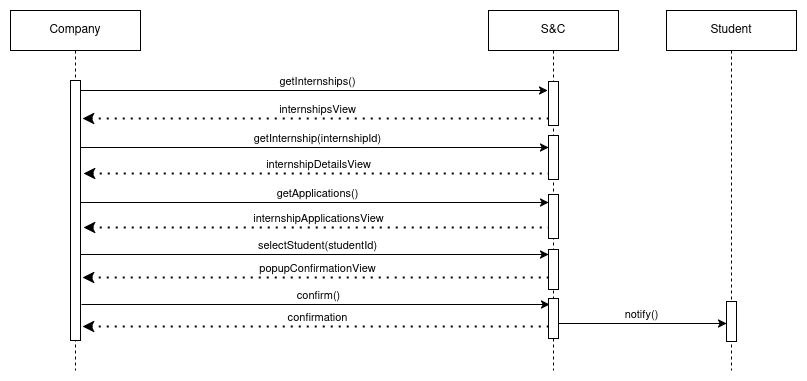

The diagram above was exported from draw.io. Its source (the exported page's mxGraphModel, read from the mxfile embedded in the PNG):
<mxGraphModel dx="2284" dy="790" grid="1" gridSize="10" guides="1" tooltips="1" connect="1" arrows="1" fold="1" page="1" pageScale="1" pageWidth="850" pageHeight="1100" math="0" shadow="0">
  <root>
    <mxCell id="0" />
    <mxCell id="1" parent="0" />
    <mxCell id="Bx95zpX1tB4MkY1gb1bv-1" value="" style="endArrow=classic;html=1;rounded=0;" parent="1" source="Bx95zpX1tB4MkY1gb1bv-18" edge="1">
      <mxGeometry width="50" height="50" relative="1" as="geometry">
        <mxPoint x="-10" y="120" as="sourcePoint" />
        <mxPoint x="440" y="120" as="targetPoint" />
      </mxGeometry>
    </mxCell>
    <mxCell id="Bx95zpX1tB4MkY1gb1bv-2" value="getInternships()" style="edgeLabel;html=1;align=center;verticalAlign=middle;resizable=0;points=[];" parent="Bx95zpX1tB4MkY1gb1bv-1" connectable="0" vertex="1">
      <mxGeometry x="-0.1355" y="2" relative="1" as="geometry">
        <mxPoint x="34" y="-8" as="offset" />
      </mxGeometry>
    </mxCell>
    <mxCell id="Bx95zpX1tB4MkY1gb1bv-3" value="" style="endArrow=none;dashed=1;html=1;dashPattern=1 3;strokeWidth=2;rounded=0;endFill=0;startArrow=classic;startFill=1;" parent="1" edge="1">
      <mxGeometry width="50" height="50" relative="1" as="geometry">
        <mxPoint x="-25" y="148" as="sourcePoint" />
        <mxPoint x="441" y="148" as="targetPoint" />
      </mxGeometry>
    </mxCell>
    <mxCell id="Bx95zpX1tB4MkY1gb1bv-4" value="internshipsView" style="edgeLabel;html=1;align=center;verticalAlign=middle;resizable=0;points=[];" parent="Bx95zpX1tB4MkY1gb1bv-3" connectable="0" vertex="1">
      <mxGeometry x="0.0043" relative="1" as="geometry">
        <mxPoint y="-10" as="offset" />
      </mxGeometry>
    </mxCell>
    <mxCell id="Bx95zpX1tB4MkY1gb1bv-5" value="" style="endArrow=classic;html=1;rounded=0;" parent="1" source="Bx95zpX1tB4MkY1gb1bv-18" edge="1">
      <mxGeometry width="50" height="50" relative="1" as="geometry">
        <mxPoint x="-10" y="177" as="sourcePoint" />
        <mxPoint x="441" y="177" as="targetPoint" />
      </mxGeometry>
    </mxCell>
    <mxCell id="Bx95zpX1tB4MkY1gb1bv-6" value="getInternship(internshipId)" style="edgeLabel;html=1;align=center;verticalAlign=middle;resizable=0;points=[];" parent="Bx95zpX1tB4MkY1gb1bv-5" connectable="0" vertex="1">
      <mxGeometry x="-0.1355" y="2" relative="1" as="geometry">
        <mxPoint x="34" y="-8" as="offset" />
      </mxGeometry>
    </mxCell>
    <mxCell id="Bx95zpX1tB4MkY1gb1bv-7" value="" style="endArrow=none;dashed=1;html=1;dashPattern=1 3;strokeWidth=2;rounded=0;endFill=0;startArrow=classic;startFill=1;" parent="1" edge="1">
      <mxGeometry width="50" height="50" relative="1" as="geometry">
        <mxPoint x="-24" y="203" as="sourcePoint" />
        <mxPoint x="442" y="203" as="targetPoint" />
      </mxGeometry>
    </mxCell>
    <mxCell id="Bx95zpX1tB4MkY1gb1bv-8" value="internshipDetailsView" style="edgeLabel;html=1;align=center;verticalAlign=middle;resizable=0;points=[];" parent="Bx95zpX1tB4MkY1gb1bv-7" connectable="0" vertex="1">
      <mxGeometry x="0.0043" relative="1" as="geometry">
        <mxPoint y="-10" as="offset" />
      </mxGeometry>
    </mxCell>
    <mxCell id="Bx95zpX1tB4MkY1gb1bv-9" value="" style="endArrow=classic;html=1;rounded=0;" parent="1" edge="1">
      <mxGeometry width="50" height="50" relative="1" as="geometry">
        <mxPoint x="-27" y="232" as="sourcePoint" />
        <mxPoint x="441" y="232" as="targetPoint" />
      </mxGeometry>
    </mxCell>
    <mxCell id="Bx95zpX1tB4MkY1gb1bv-10" value="getApplications()" style="edgeLabel;html=1;align=center;verticalAlign=middle;resizable=0;points=[];" parent="Bx95zpX1tB4MkY1gb1bv-9" connectable="0" vertex="1">
      <mxGeometry x="-0.1355" y="2" relative="1" as="geometry">
        <mxPoint x="34" y="-8" as="offset" />
      </mxGeometry>
    </mxCell>
    <mxCell id="Bx95zpX1tB4MkY1gb1bv-11" value="" style="endArrow=none;dashed=1;html=1;dashPattern=1 3;strokeWidth=2;rounded=0;endFill=0;startArrow=classic;startFill=1;" parent="1" edge="1">
      <mxGeometry width="50" height="50" relative="1" as="geometry">
        <mxPoint x="-24" y="257" as="sourcePoint" />
        <mxPoint x="442" y="257" as="targetPoint" />
      </mxGeometry>
    </mxCell>
    <mxCell id="Bx95zpX1tB4MkY1gb1bv-12" value="internshipApplicationsView" style="edgeLabel;html=1;align=center;verticalAlign=middle;resizable=0;points=[];" parent="Bx95zpX1tB4MkY1gb1bv-11" connectable="0" vertex="1">
      <mxGeometry x="0.0043" relative="1" as="geometry">
        <mxPoint y="-10" as="offset" />
      </mxGeometry>
    </mxCell>
    <mxCell id="Bx95zpX1tB4MkY1gb1bv-13" value="&lt;div&gt;S&amp;amp;C&lt;/div&gt;" style="shape=umlLifeline;perimeter=lifelinePerimeter;whiteSpace=wrap;html=1;container=1;dropTarget=0;collapsible=0;recursiveResize=0;outlineConnect=0;portConstraint=eastwest;newEdgeStyle={&quot;curved&quot;:0,&quot;rounded&quot;:0};" parent="1" vertex="1">
      <mxGeometry x="381" y="40" width="130" height="360" as="geometry" />
    </mxCell>
    <mxCell id="Bx95zpX1tB4MkY1gb1bv-14" value="" style="html=1;points=[[0,0,0,0,5],[0,1,0,0,-5],[1,0,0,0,5],[1,1,0,0,-5]];perimeter=orthogonalPerimeter;outlineConnect=0;targetShapes=umlLifeline;portConstraint=eastwest;newEdgeStyle={&quot;curved&quot;:0,&quot;rounded&quot;:0};" parent="Bx95zpX1tB4MkY1gb1bv-13" vertex="1">
      <mxGeometry x="60" y="71" width="10" height="44" as="geometry" />
    </mxCell>
    <mxCell id="Bx95zpX1tB4MkY1gb1bv-15" value="" style="html=1;points=[[0,0,0,0,5],[0,1,0,0,-5],[1,0,0,0,5],[1,1,0,0,-5]];perimeter=orthogonalPerimeter;outlineConnect=0;targetShapes=umlLifeline;portConstraint=eastwest;newEdgeStyle={&quot;curved&quot;:0,&quot;rounded&quot;:0};" parent="Bx95zpX1tB4MkY1gb1bv-13" vertex="1">
      <mxGeometry x="60" y="125" width="10" height="44" as="geometry" />
    </mxCell>
    <mxCell id="Bx95zpX1tB4MkY1gb1bv-16" value="" style="html=1;points=[[0,0,0,0,5],[0,1,0,0,-5],[1,0,0,0,5],[1,1,0,0,-5]];perimeter=orthogonalPerimeter;outlineConnect=0;targetShapes=umlLifeline;portConstraint=eastwest;newEdgeStyle={&quot;curved&quot;:0,&quot;rounded&quot;:0};" parent="Bx95zpX1tB4MkY1gb1bv-13" vertex="1">
      <mxGeometry x="60" y="288" width="10" height="40" as="geometry" />
    </mxCell>
    <mxCell id="7-BHmPzsDT2nJ497trub-9" value="" style="html=1;points=[[0,0,0,0,5],[0,1,0,0,-5],[1,0,0,0,5],[1,1,0,0,-5]];perimeter=orthogonalPerimeter;outlineConnect=0;targetShapes=umlLifeline;portConstraint=eastwest;newEdgeStyle={&quot;curved&quot;:0,&quot;rounded&quot;:0};" vertex="1" parent="Bx95zpX1tB4MkY1gb1bv-13">
      <mxGeometry x="60" y="184" width="10" height="44" as="geometry" />
    </mxCell>
    <mxCell id="7-BHmPzsDT2nJ497trub-10" value="" style="html=1;points=[[0,0,0,0,5],[0,1,0,0,-5],[1,0,0,0,5],[1,1,0,0,-5]];perimeter=orthogonalPerimeter;outlineConnect=0;targetShapes=umlLifeline;portConstraint=eastwest;newEdgeStyle={&quot;curved&quot;:0,&quot;rounded&quot;:0};" vertex="1" parent="Bx95zpX1tB4MkY1gb1bv-13">
      <mxGeometry x="60" y="239" width="10" height="40" as="geometry" />
    </mxCell>
    <mxCell id="Bx95zpX1tB4MkY1gb1bv-17" value="Company" style="shape=umlLifeline;perimeter=lifelinePerimeter;whiteSpace=wrap;html=1;container=1;dropTarget=0;collapsible=0;recursiveResize=0;outlineConnect=0;portConstraint=eastwest;newEdgeStyle={&quot;curved&quot;:0,&quot;rounded&quot;:0};" parent="1" vertex="1">
      <mxGeometry x="-97" y="40" width="130" height="360" as="geometry" />
    </mxCell>
    <mxCell id="Bx95zpX1tB4MkY1gb1bv-18" value="" style="html=1;points=[[0,0,0,0,5],[0,1,0,0,-5],[1,0,0,0,5],[1,1,0,0,-5]];perimeter=orthogonalPerimeter;outlineConnect=0;targetShapes=umlLifeline;portConstraint=eastwest;newEdgeStyle={&quot;curved&quot;:0,&quot;rounded&quot;:0};" parent="Bx95zpX1tB4MkY1gb1bv-17" vertex="1">
      <mxGeometry x="60" y="70" width="10" height="260" as="geometry" />
    </mxCell>
    <mxCell id="x0z8_Auwx_Y1N1Nk-EH--1" value="Student" style="shape=umlLifeline;perimeter=lifelinePerimeter;whiteSpace=wrap;html=1;container=1;dropTarget=0;collapsible=0;recursiveResize=0;outlineConnect=0;portConstraint=eastwest;newEdgeStyle={&quot;curved&quot;:0,&quot;rounded&quot;:0};" parent="1" vertex="1">
      <mxGeometry x="559" y="40" width="130" height="360" as="geometry" />
    </mxCell>
    <mxCell id="x0z8_Auwx_Y1N1Nk-EH--4" value="" style="html=1;points=[[0,0,0,0,5],[0,1,0,0,-5],[1,0,0,0,5],[1,1,0,0,-5]];perimeter=orthogonalPerimeter;outlineConnect=0;targetShapes=umlLifeline;portConstraint=eastwest;newEdgeStyle={&quot;curved&quot;:0,&quot;rounded&quot;:0};" parent="x0z8_Auwx_Y1N1Nk-EH--1" vertex="1">
      <mxGeometry x="60" y="291" width="10" height="40" as="geometry" />
    </mxCell>
    <mxCell id="x0z8_Auwx_Y1N1Nk-EH--7" value="" style="endArrow=classic;html=1;rounded=0;" parent="1" edge="1">
      <mxGeometry width="50" height="50" relative="1" as="geometry">
        <mxPoint x="451" y="353" as="sourcePoint" />
        <mxPoint x="619" y="353" as="targetPoint" />
      </mxGeometry>
    </mxCell>
    <mxCell id="x0z8_Auwx_Y1N1Nk-EH--8" value="notify()" style="edgeLabel;html=1;align=center;verticalAlign=middle;resizable=0;points=[];" parent="x0z8_Auwx_Y1N1Nk-EH--7" connectable="0" vertex="1">
      <mxGeometry x="-0.1355" y="2" relative="1" as="geometry">
        <mxPoint x="9" y="-8" as="offset" />
      </mxGeometry>
    </mxCell>
    <mxCell id="7-BHmPzsDT2nJ497trub-1" value="" style="endArrow=classic;html=1;rounded=0;" edge="1" parent="1">
      <mxGeometry width="50" height="50" relative="1" as="geometry">
        <mxPoint x="-27" y="284" as="sourcePoint" />
        <mxPoint x="441" y="284" as="targetPoint" />
      </mxGeometry>
    </mxCell>
    <mxCell id="7-BHmPzsDT2nJ497trub-2" value="selectStudent(studentId)" style="edgeLabel;html=1;align=center;verticalAlign=middle;resizable=0;points=[];" connectable="0" vertex="1" parent="7-BHmPzsDT2nJ497trub-1">
      <mxGeometry x="-0.1355" y="2" relative="1" as="geometry">
        <mxPoint x="34" y="-8" as="offset" />
      </mxGeometry>
    </mxCell>
    <mxCell id="7-BHmPzsDT2nJ497trub-3" value="" style="endArrow=none;dashed=1;html=1;dashPattern=1 3;strokeWidth=2;rounded=0;endFill=0;startArrow=classic;startFill=1;" edge="1" parent="1">
      <mxGeometry width="50" height="50" relative="1" as="geometry">
        <mxPoint x="-25" y="307" as="sourcePoint" />
        <mxPoint x="441" y="307" as="targetPoint" />
      </mxGeometry>
    </mxCell>
    <mxCell id="7-BHmPzsDT2nJ497trub-4" value="popupConfirmationView" style="edgeLabel;html=1;align=center;verticalAlign=middle;resizable=0;points=[];" connectable="0" vertex="1" parent="7-BHmPzsDT2nJ497trub-3">
      <mxGeometry x="0.0043" relative="1" as="geometry">
        <mxPoint y="-10" as="offset" />
      </mxGeometry>
    </mxCell>
    <mxCell id="7-BHmPzsDT2nJ497trub-5" value="" style="endArrow=classic;html=1;rounded=0;" edge="1" parent="1">
      <mxGeometry width="50" height="50" relative="1" as="geometry">
        <mxPoint x="-26" y="334" as="sourcePoint" />
        <mxPoint x="442" y="334" as="targetPoint" />
      </mxGeometry>
    </mxCell>
    <mxCell id="7-BHmPzsDT2nJ497trub-6" value="confirm()" style="edgeLabel;html=1;align=center;verticalAlign=middle;resizable=0;points=[];" connectable="0" vertex="1" parent="7-BHmPzsDT2nJ497trub-5">
      <mxGeometry x="-0.1355" y="2" relative="1" as="geometry">
        <mxPoint x="34" y="-8" as="offset" />
      </mxGeometry>
    </mxCell>
    <mxCell id="7-BHmPzsDT2nJ497trub-7" value="" style="endArrow=none;dashed=1;html=1;dashPattern=1 3;strokeWidth=2;rounded=0;endFill=0;startArrow=classic;startFill=1;" edge="1" parent="1">
      <mxGeometry width="50" height="50" relative="1" as="geometry">
        <mxPoint x="-25" y="356" as="sourcePoint" />
        <mxPoint x="441" y="356" as="targetPoint" />
      </mxGeometry>
    </mxCell>
    <mxCell id="7-BHmPzsDT2nJ497trub-8" value="confirmation" style="edgeLabel;html=1;align=center;verticalAlign=middle;resizable=0;points=[];" connectable="0" vertex="1" parent="7-BHmPzsDT2nJ497trub-7">
      <mxGeometry x="0.0043" relative="1" as="geometry">
        <mxPoint y="-10" as="offset" />
      </mxGeometry>
    </mxCell>
  </root>
</mxGraphModel>